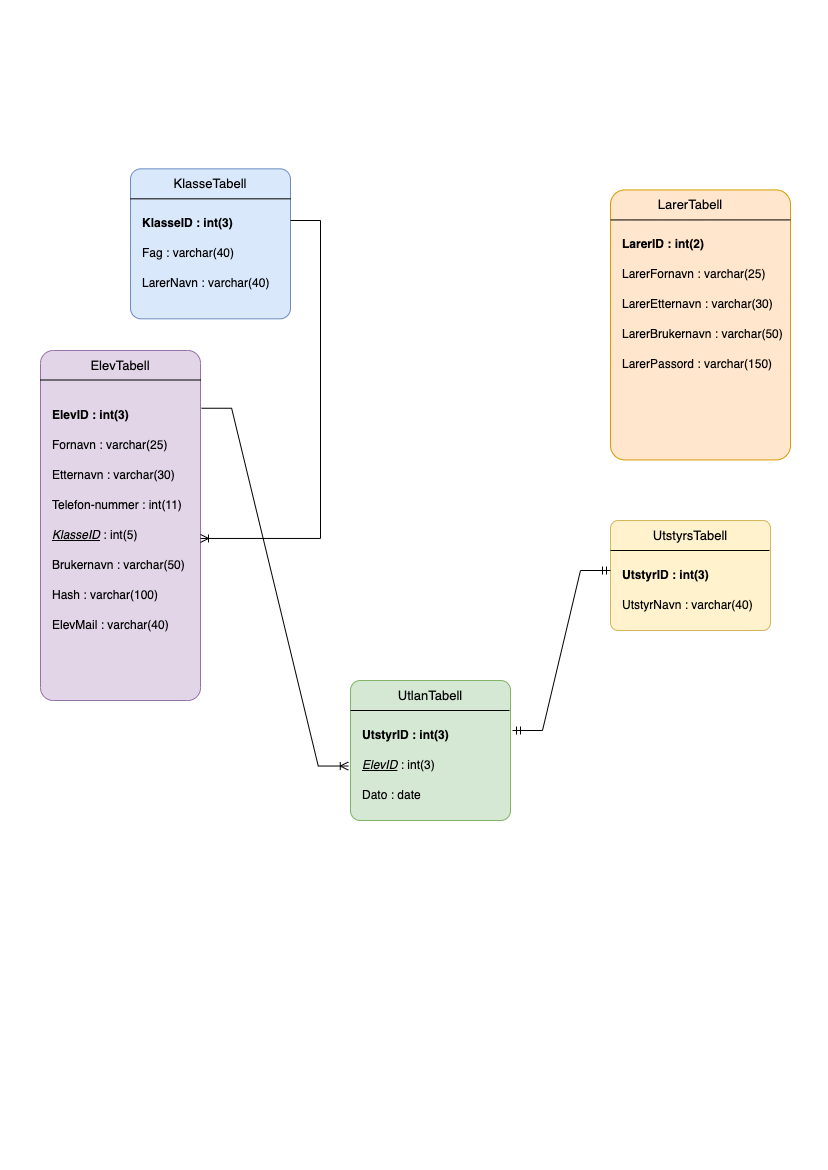

The diagram above was exported from draw.io. Its source (the exported page's mxGraphModel, read from the mxfile embedded in the PNG):
<mxGraphModel dx="1060" dy="711" grid="1" gridSize="10" guides="1" tooltips="1" connect="1" arrows="1" fold="1" page="1" pageScale="1" pageWidth="827" pageHeight="1169" math="0" shadow="0">
  <root>
    <mxCell id="0" />
    <mxCell id="1" parent="0" />
    <mxCell id="d04wiSBouZFRFUyLLQL6-17" value="" style="group;fontStyle=3" parent="1" vertex="1" connectable="0">
      <mxGeometry x="40" y="350" width="160" height="350" as="geometry" />
    </mxCell>
    <mxCell id="-37nFWd7vt4Ve5WtE37c-2" value="" style="rounded=1;whiteSpace=wrap;html=1;fillColor=#e1d5e7;strokeColor=#9673a6;arcSize=8;" parent="d04wiSBouZFRFUyLLQL6-17" vertex="1">
      <mxGeometry width="160" height="350" as="geometry" />
    </mxCell>
    <mxCell id="d04wiSBouZFRFUyLLQL6-4" value="" style="endArrow=none;html=1;rounded=0;" parent="d04wiSBouZFRFUyLLQL6-17" edge="1">
      <mxGeometry width="50" height="50" relative="1" as="geometry">
        <mxPoint x="160" y="29.5" as="sourcePoint" />
        <mxPoint y="29.5" as="targetPoint" />
      </mxGeometry>
    </mxCell>
    <mxCell id="d04wiSBouZFRFUyLLQL6-5" value="ElevTabell" style="text;strokeColor=none;align=center;fillColor=none;html=1;verticalAlign=middle;whiteSpace=wrap;rounded=0;fontSize=13;" parent="d04wiSBouZFRFUyLLQL6-17" vertex="1">
      <mxGeometry x="55" y="10" width="50" height="10" as="geometry" />
    </mxCell>
    <mxCell id="d04wiSBouZFRFUyLLQL6-8" value="ElevID : int(3)" style="text;strokeColor=none;align=left;fillColor=none;html=1;verticalAlign=middle;whiteSpace=wrap;rounded=0;fontStyle=1" parent="d04wiSBouZFRFUyLLQL6-17" vertex="1">
      <mxGeometry x="10" y="50" width="130" height="30" as="geometry" />
    </mxCell>
    <mxCell id="d04wiSBouZFRFUyLLQL6-9" value="Fornavn : varchar(25)" style="text;strokeColor=none;align=left;fillColor=none;html=1;verticalAlign=middle;whiteSpace=wrap;rounded=0;" parent="d04wiSBouZFRFUyLLQL6-17" vertex="1">
      <mxGeometry x="10" y="80" width="130" height="30" as="geometry" />
    </mxCell>
    <mxCell id="d04wiSBouZFRFUyLLQL6-10" value="Etternavn : varchar(30)" style="text;strokeColor=none;align=left;fillColor=none;html=1;verticalAlign=middle;whiteSpace=wrap;rounded=0;" parent="d04wiSBouZFRFUyLLQL6-17" vertex="1">
      <mxGeometry x="10" y="110" width="140" height="30" as="geometry" />
    </mxCell>
    <mxCell id="d04wiSBouZFRFUyLLQL6-11" value="Telefon-nummer : int(11)" style="text;strokeColor=none;align=left;fillColor=none;html=1;verticalAlign=middle;whiteSpace=wrap;rounded=0;" parent="d04wiSBouZFRFUyLLQL6-17" vertex="1">
      <mxGeometry x="10" y="140" width="140" height="30" as="geometry" />
    </mxCell>
    <mxCell id="d04wiSBouZFRFUyLLQL6-12" value="&lt;u&gt;KlasseID&lt;/u&gt;&lt;span style=&quot;font-style: normal;&quot;&gt;&amp;nbsp;: int(5)&lt;/span&gt;" style="text;strokeColor=none;align=left;fillColor=none;html=1;verticalAlign=middle;whiteSpace=wrap;rounded=0;fontStyle=2" parent="d04wiSBouZFRFUyLLQL6-17" vertex="1">
      <mxGeometry x="10" y="170" width="140" height="30" as="geometry" />
    </mxCell>
    <mxCell id="d04wiSBouZFRFUyLLQL6-13" value="Brukernavn : varchar(50)" style="text;strokeColor=none;align=left;fillColor=none;html=1;verticalAlign=middle;whiteSpace=wrap;rounded=0;" parent="d04wiSBouZFRFUyLLQL6-17" vertex="1">
      <mxGeometry x="10" y="200" width="140" height="30" as="geometry" />
    </mxCell>
    <mxCell id="d04wiSBouZFRFUyLLQL6-14" value="Hash : varchar(100)" style="text;strokeColor=none;align=left;fillColor=none;html=1;verticalAlign=middle;whiteSpace=wrap;rounded=0;" parent="d04wiSBouZFRFUyLLQL6-17" vertex="1">
      <mxGeometry x="10" y="230" width="140" height="30" as="geometry" />
    </mxCell>
    <mxCell id="d04wiSBouZFRFUyLLQL6-15" value="ElevMail : varchar(40)" style="text;strokeColor=none;align=left;fillColor=none;html=1;verticalAlign=middle;whiteSpace=wrap;rounded=0;" parent="d04wiSBouZFRFUyLLQL6-17" vertex="1">
      <mxGeometry x="10" y="260" width="140" height="30" as="geometry" />
    </mxCell>
    <mxCell id="d04wiSBouZFRFUyLLQL6-18" value="" style="rounded=1;whiteSpace=wrap;html=1;arcSize=7;fillColor=#fff2cc;strokeColor=#d6b656;" parent="1" vertex="1">
      <mxGeometry x="610" y="520" width="160" height="110" as="geometry" />
    </mxCell>
    <mxCell id="d04wiSBouZFRFUyLLQL6-1" value="" style="endArrow=none;html=1;rounded=0;" parent="1" edge="1">
      <mxGeometry width="50" height="50" relative="1" as="geometry">
        <mxPoint x="610" y="550" as="sourcePoint" />
        <mxPoint x="769" y="550" as="targetPoint" />
      </mxGeometry>
    </mxCell>
    <mxCell id="d04wiSBouZFRFUyLLQL6-19" value="UtstyrsTabell" style="text;strokeColor=none;align=center;fillColor=none;html=1;verticalAlign=middle;whiteSpace=wrap;rounded=0;fontSize=13;" parent="1" vertex="1">
      <mxGeometry x="660" y="520" width="60" height="30" as="geometry" />
    </mxCell>
    <mxCell id="d04wiSBouZFRFUyLLQL6-20" value="UtstyrID : int(3)" style="text;strokeColor=none;align=left;fillColor=none;html=1;verticalAlign=middle;whiteSpace=wrap;rounded=0;fontStyle=1" parent="1" vertex="1">
      <mxGeometry x="620" y="560" width="140" height="30" as="geometry" />
    </mxCell>
    <mxCell id="d04wiSBouZFRFUyLLQL6-21" value="UtstyrNavn : varchar(40)" style="text;strokeColor=none;align=left;fillColor=none;html=1;verticalAlign=middle;whiteSpace=wrap;rounded=0;" parent="1" vertex="1">
      <mxGeometry x="620" y="590" width="140" height="30" as="geometry" />
    </mxCell>
    <mxCell id="d04wiSBouZFRFUyLLQL6-32" value="" style="rounded=1;whiteSpace=wrap;html=1;arcSize=7;fillColor=#dae8fc;strokeColor=#6c8ebf;" parent="1" vertex="1">
      <mxGeometry x="130" y="168.33" width="160" height="150" as="geometry" />
    </mxCell>
    <mxCell id="d04wiSBouZFRFUyLLQL6-33" value="" style="endArrow=none;html=1;rounded=0;" parent="1" edge="1">
      <mxGeometry width="50" height="50" relative="1" as="geometry">
        <mxPoint x="130" y="198.33" as="sourcePoint" />
        <mxPoint x="290" y="198.33" as="targetPoint" />
      </mxGeometry>
    </mxCell>
    <mxCell id="d04wiSBouZFRFUyLLQL6-34" style="edgeStyle=orthogonalEdgeStyle;rounded=0;orthogonalLoop=1;jettySize=auto;html=1;exitX=0.5;exitY=1;exitDx=0;exitDy=0;" parent="1" source="d04wiSBouZFRFUyLLQL6-32" target="d04wiSBouZFRFUyLLQL6-32" edge="1">
      <mxGeometry relative="1" as="geometry" />
    </mxCell>
    <mxCell id="d04wiSBouZFRFUyLLQL6-35" value="KlasseTabell" style="text;strokeColor=none;align=center;fillColor=none;html=1;verticalAlign=middle;whiteSpace=wrap;rounded=0;fontSize=13;" parent="1" vertex="1">
      <mxGeometry x="170" y="168.33" width="80" height="30" as="geometry" />
    </mxCell>
    <mxCell id="d04wiSBouZFRFUyLLQL6-36" value="KlasseID : int(3)" style="text;strokeColor=none;align=left;fillColor=none;html=1;verticalAlign=middle;whiteSpace=wrap;rounded=0;fontStyle=1" parent="1" vertex="1">
      <mxGeometry x="140" y="208.33" width="140" height="30" as="geometry" />
    </mxCell>
    <mxCell id="d04wiSBouZFRFUyLLQL6-37" value="Fag : varchar(40)" style="text;strokeColor=none;align=left;fillColor=none;html=1;verticalAlign=middle;whiteSpace=wrap;rounded=0;" parent="1" vertex="1">
      <mxGeometry x="140" y="238.33" width="140" height="30" as="geometry" />
    </mxCell>
    <mxCell id="d04wiSBouZFRFUyLLQL6-38" value="LarerNavn : varchar(40)" style="text;strokeColor=none;align=left;fillColor=none;html=1;verticalAlign=middle;whiteSpace=wrap;rounded=0;" parent="1" vertex="1">
      <mxGeometry x="140" y="268.33000000000004" width="140" height="30" as="geometry" />
    </mxCell>
    <mxCell id="d04wiSBouZFRFUyLLQL6-71" value="" style="rounded=1;whiteSpace=wrap;html=1;arcSize=8;fillColor=#ffe6cc;strokeColor=#d79b00;" parent="1" vertex="1">
      <mxGeometry x="610" y="189.44" width="180" height="270" as="geometry" />
    </mxCell>
    <mxCell id="d04wiSBouZFRFUyLLQL6-72" value="" style="endArrow=none;html=1;rounded=0;entryX=1;entryY=0.111;entryDx=0;entryDy=0;entryPerimeter=0;" parent="1" edge="1" target="d04wiSBouZFRFUyLLQL6-71">
      <mxGeometry width="50" height="50" relative="1" as="geometry">
        <mxPoint x="610" y="219.44" as="sourcePoint" />
        <mxPoint x="770" y="219.44" as="targetPoint" />
      </mxGeometry>
    </mxCell>
    <mxCell id="d04wiSBouZFRFUyLLQL6-73" value="LarerTabell" style="text;strokeColor=none;align=center;fillColor=none;html=1;verticalAlign=middle;whiteSpace=wrap;rounded=0;fontSize=13;" parent="1" vertex="1">
      <mxGeometry x="660" y="189.44" width="60" height="30" as="geometry" />
    </mxCell>
    <mxCell id="d04wiSBouZFRFUyLLQL6-74" value="LarerID : int(2)" style="text;strokeColor=none;align=left;fillColor=none;html=1;verticalAlign=middle;whiteSpace=wrap;rounded=0;fontStyle=1" parent="1" vertex="1">
      <mxGeometry x="620" y="229.44" width="130" height="30" as="geometry" />
    </mxCell>
    <mxCell id="d04wiSBouZFRFUyLLQL6-75" value="LarerFornavn : varchar(25)" style="text;strokeColor=none;align=left;fillColor=none;html=1;verticalAlign=middle;whiteSpace=wrap;rounded=0;" parent="1" vertex="1">
      <mxGeometry x="620" y="259.44" width="150" height="30" as="geometry" />
    </mxCell>
    <mxCell id="d04wiSBouZFRFUyLLQL6-76" value="LarerEtternavn : varchar(30)" style="text;strokeColor=none;align=left;fillColor=none;html=1;verticalAlign=middle;whiteSpace=wrap;rounded=0;" parent="1" vertex="1">
      <mxGeometry x="620" y="289.44" width="160" height="30" as="geometry" />
    </mxCell>
    <mxCell id="d04wiSBouZFRFUyLLQL6-77" value="LarerBrukernavn : varchar(50)" style="text;strokeColor=none;align=left;fillColor=none;html=1;verticalAlign=middle;whiteSpace=wrap;rounded=0;" parent="1" vertex="1">
      <mxGeometry x="620" y="319.44" width="170" height="30" as="geometry" />
    </mxCell>
    <mxCell id="d04wiSBouZFRFUyLLQL6-78" value="LarerPassord : varchar(150)" style="text;strokeColor=none;align=left;fillColor=none;html=1;verticalAlign=middle;whiteSpace=wrap;rounded=0;" parent="1" vertex="1">
      <mxGeometry x="620" y="349.44" width="160" height="30" as="geometry" />
    </mxCell>
    <mxCell id="mZkO-xvpnAtT0P0JP1nW-9" value="" style="rounded=1;whiteSpace=wrap;html=1;arcSize=7;fillColor=#d5e8d4;strokeColor=#82b366;" vertex="1" parent="1">
      <mxGeometry x="350" y="680" width="160" height="140" as="geometry" />
    </mxCell>
    <mxCell id="mZkO-xvpnAtT0P0JP1nW-10" value="" style="endArrow=none;html=1;rounded=0;" edge="1" parent="1">
      <mxGeometry width="50" height="50" relative="1" as="geometry">
        <mxPoint x="350" y="710" as="sourcePoint" />
        <mxPoint x="509" y="710" as="targetPoint" />
      </mxGeometry>
    </mxCell>
    <mxCell id="mZkO-xvpnAtT0P0JP1nW-11" value="UtlanTabell" style="text;strokeColor=none;align=center;fillColor=none;html=1;verticalAlign=middle;whiteSpace=wrap;rounded=0;fontSize=13;" vertex="1" parent="1">
      <mxGeometry x="400" y="680" width="60" height="30" as="geometry" />
    </mxCell>
    <mxCell id="mZkO-xvpnAtT0P0JP1nW-12" style="edgeStyle=orthogonalEdgeStyle;rounded=0;orthogonalLoop=1;jettySize=auto;html=1;exitX=0.5;exitY=1;exitDx=0;exitDy=0;" edge="1" parent="1" source="d04wiSBouZFRFUyLLQL6-71" target="d04wiSBouZFRFUyLLQL6-71">
      <mxGeometry relative="1" as="geometry" />
    </mxCell>
    <mxCell id="mZkO-xvpnAtT0P0JP1nW-13" value="UtstyrID : int(3)" style="text;strokeColor=none;align=left;fillColor=none;html=1;verticalAlign=middle;whiteSpace=wrap;rounded=0;fontStyle=1" vertex="1" parent="1">
      <mxGeometry x="360" y="720" width="140" height="30" as="geometry" />
    </mxCell>
    <mxCell id="mZkO-xvpnAtT0P0JP1nW-14" value="Dato : date" style="text;strokeColor=none;align=left;fillColor=none;html=1;verticalAlign=middle;whiteSpace=wrap;rounded=0;" vertex="1" parent="1">
      <mxGeometry x="360" y="780" width="150" height="30" as="geometry" />
    </mxCell>
    <mxCell id="mZkO-xvpnAtT0P0JP1nW-15" value="&lt;u&gt;&lt;i&gt;ElevID&lt;/i&gt;&lt;/u&gt; : int(3)" style="text;strokeColor=none;align=left;fillColor=none;html=1;verticalAlign=middle;whiteSpace=wrap;rounded=0;" vertex="1" parent="1">
      <mxGeometry x="360" y="750" width="150" height="30" as="geometry" />
    </mxCell>
    <mxCell id="mZkO-xvpnAtT0P0JP1nW-16" style="edgeStyle=orthogonalEdgeStyle;rounded=0;orthogonalLoop=1;jettySize=auto;html=1;exitX=0.5;exitY=1;exitDx=0;exitDy=0;" edge="1" parent="1" source="mZkO-xvpnAtT0P0JP1nW-9" target="mZkO-xvpnAtT0P0JP1nW-9">
      <mxGeometry relative="1" as="geometry" />
    </mxCell>
    <mxCell id="mZkO-xvpnAtT0P0JP1nW-17" value="" style="edgeStyle=entityRelationEdgeStyle;fontSize=12;html=1;endArrow=ERoneToMany;rounded=0;exitX=1.007;exitY=0.165;exitDx=0;exitDy=0;exitPerimeter=0;entryX=-0.014;entryY=0.611;entryDx=0;entryDy=0;entryPerimeter=0;" edge="1" parent="1" source="-37nFWd7vt4Ve5WtE37c-2" target="mZkO-xvpnAtT0P0JP1nW-9">
      <mxGeometry width="100" height="100" relative="1" as="geometry">
        <mxPoint x="350" y="550" as="sourcePoint" />
        <mxPoint x="450" y="450" as="targetPoint" />
        <Array as="points">
          <mxPoint x="360" y="580" />
          <mxPoint x="440" y="580" />
        </Array>
      </mxGeometry>
    </mxCell>
    <mxCell id="mZkO-xvpnAtT0P0JP1nW-18" value="" style="edgeStyle=entityRelationEdgeStyle;fontSize=12;html=1;endArrow=ERoneToMany;rounded=0;entryX=1;entryY=0.537;entryDx=0;entryDy=0;entryPerimeter=0;" edge="1" parent="1" target="-37nFWd7vt4Ve5WtE37c-2">
      <mxGeometry width="100" height="100" relative="1" as="geometry">
        <mxPoint x="290" y="220" as="sourcePoint" />
        <mxPoint x="340" y="549.1099999999998" as="targetPoint" />
        <Array as="points">
          <mxPoint x="340" y="240" />
          <mxPoint x="530" y="273.61" />
          <mxPoint x="490" y="383.61" />
        </Array>
      </mxGeometry>
    </mxCell>
    <mxCell id="mZkO-xvpnAtT0P0JP1nW-19" value="" style="edgeStyle=entityRelationEdgeStyle;fontSize=12;html=1;endArrow=ERmandOne;startArrow=ERmandOne;rounded=0;entryX=0.014;entryY=0.321;entryDx=0;entryDy=0;entryPerimeter=0;" edge="1" parent="1">
      <mxGeometry width="100" height="100" relative="1" as="geometry">
        <mxPoint x="512" y="730" as="sourcePoint" />
        <mxPoint x="610" y="570.0000000000002" as="targetPoint" />
      </mxGeometry>
    </mxCell>
  </root>
</mxGraphModel>